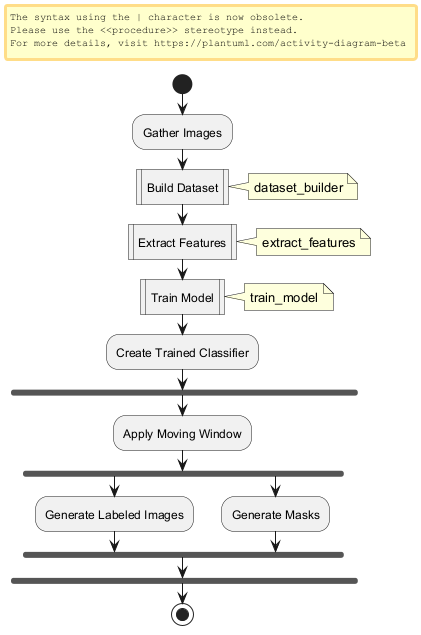

The diagram above was rendered by PlantUML. Its source (embedded in the PNG):
@startuml
start
:Gather Images;
:Build Dataset|
note right: dataset_builder
:Extract Features|
note right: extract_features
:Train Model|
note right: train_model
:Create Trained Classifier;

fork
  :Apply Moving Window;
  fork
    :Generate Labeled Images;
  fork again
    :Generate Masks;
  end fork
end fork

stop
@enduml